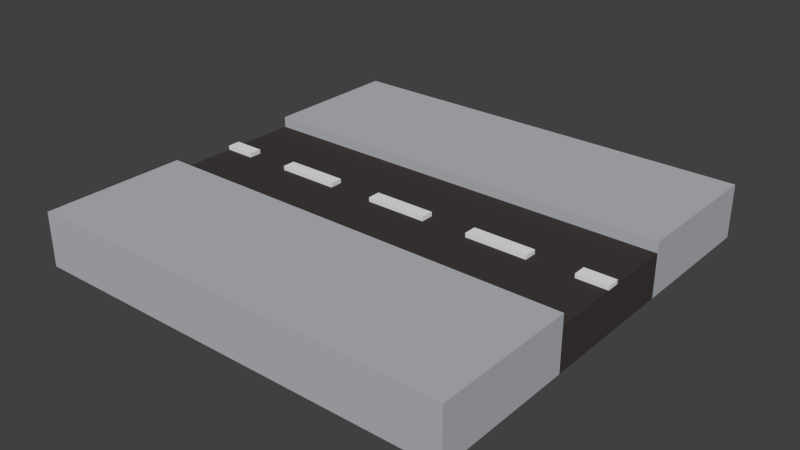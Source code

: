 # Source: Street_Straight.blend  (saved by Blender 2.76.0; exported with 4.5.12 LTS)
import bpy
from mathutils import Matrix  # noqa: F401  (used for matrix-valued properties, if any)

bpy.ops.wm.read_factory_settings(use_empty=True)
scene = bpy.context.scene
scene.name = 'Scene'

# ---- collections
col_collection_1 = bpy.data.collections.new('Collection 1'); scene.collection.children.link(col_collection_1)

# ---- materials (node trees are filled in below, after node groups)
mat_grey = bpy.data.materials.new('Grey')
mat_grey.alpha_threshold = 0.0
mat_grey.diffuse_color = (0.4654, 0.4756, 0.5071, 1.0)
mat_grey.roughness = 0.5
mat_black = bpy.data.materials.new('Black')
mat_black.alpha_threshold = 0.0
mat_black.diffuse_color = (0.05222, 0.04312, 0.04312, 1.0)
mat_black.roughness = 0.5
mat_white = bpy.data.materials.new('White')
mat_white.alpha_threshold = 0.0
mat_white.roughness = 0.5

# ---- material node trees

# ---- world
world_world = bpy.data.worlds.new('World'); scene.world = world_world
world_world.color = (0.05088, 0.05088, 0.05088)
world_world.use_sun_shadow = False
world_world.sun_shadow_jitter_overblur = 0.0
world_world.cycles.sampling_method = 'MANUAL'
world_world.cycles.sample_map_resolution = 256

# ---- meshes
me_cube_003 = bpy.data.meshes.new('Cube.003')
me_cube_003.from_pydata([(1.0, 1.0, -0.1), (1.0, 1.0, 0.1), (1.0, -1.0, -0.1), (1.0, -1.0, 0.1), (-1.0, 1.0, -0.1), (-1.0, 1.0, 0.1), (-1.0, -1.0, -0.1), (-1.0, -1.0, 0.1), (1.0, 0.3333, 0.1), (1.0, -0.3333, 0.1), (1.0, -0.3333, -0.1), (1.0, 0.3333, -0.1), (-1.0, -0.3333, 0.1), (-1.0, 0.3333, 0.1), (-1.0, 0.3333, -0.1), (-1.0, -0.3333, -0.1), (1.0, 0.0303, 0.1), (1.0, -0.0303, 0.1), (1.0, -0.0303, -0.1), (1.0, 0.0303, -0.1), (-1.0, -0.0303, 0.1), (-1.0, 0.0303, 0.1), (-1.0, 0.0303, -0.1), (-1.0, -0.0303, -0.1), (0.8571, -1.0, 0.1), (0.6429, -1.0, 0.1), (0.3571, -1.0, 0.1), (0.1429, -1.0, 0.1), (-0.1429, -1.0, 0.1), (-0.3571, -1.0, 0.1), (-0.6429, -1.0, 0.1), (-0.8571, -1.0, 0.1), (-0.8571, -1.0, -0.1), (-0.6429, -1.0, -0.1), (-0.3571, -1.0, -0.1), (-0.1429, -1.0, -0.1), (0.1429, -1.0, -0.1), (0.3571, -1.0, -0.1), (0.6429, -1.0, -0.1), (0.8571, -1.0, -0.1), (-0.8571, 1.0, 0.1), (-0.6429, 1.0, 0.1), (-0.3571, 1.0, 0.1), (-0.1429, 1.0, 0.1), (0.1429, 1.0, 0.1), (0.3571, 1.0, 0.1), (0.6429, 1.0, 0.1), (0.8571, 1.0, 0.1), (0.8571, 1.0, -0.1), (0.6429, 1.0, -0.1), (0.3571, 1.0, -0.1), (0.1429, 1.0, -0.1), (-0.1429, 1.0, -0.1), (-0.3571, 1.0, -0.1), (-0.6429, 1.0, -0.1), (-0.8571, 1.0, -0.1), (-0.8571, 0.3333, 0.1), (-0.6429, 0.3333, 0.1), (-0.3571, 0.3333, 0.1), (-0.1429, 0.3333, 0.1), (0.1429, 0.3333, 0.1), (0.3571, 0.3333, 0.1), (0.6429, 0.3333, 0.1), (0.8571, 0.3333, 0.1), (-0.8571, -0.3333, 0.1), (-0.6429, -0.3333, 0.1), (-0.3571, -0.3333, 0.1), (-0.1429, -0.3333, 0.1), (0.1429, -0.3333, 0.1), (0.3571, -0.3333, 0.1), (0.6429, -0.3333, 0.1), (0.8571, -0.3333, 0.1), (0.8571, 0.3333, -0.1), (0.6429, 0.3333, -0.1), (0.3571, 0.3333, -0.1), (0.1429, 0.3333, -0.1), (-0.1429, 0.3333, -0.1), (-0.3571, 0.3333, -0.1), (-0.6429, 0.3333, -0.1), (-0.8571, 0.3333, -0.1), (0.8571, -0.3333, -0.1), (0.6429, -0.3333, -0.1), (0.3571, -0.3333, -0.1), (0.1429, -0.3333, -0.1), (-0.1429, -0.3333, -0.1), (-0.3571, -0.3333, -0.1), (-0.6429, -0.3333, -0.1), (-0.8571, -0.3333, -0.1), (0.8571, 0.0303, -0.1), (0.6429, 0.0303, -0.1), (0.3571, 0.0303, -0.1), (0.1429, 0.0303, -0.1), (-0.1429, 0.0303, -0.1), (-0.3571, 0.0303, -0.1), (-0.6429, 0.0303, -0.1), (-0.8571, 0.0303, -0.1), (0.8571, -0.0303, -0.1), (0.6429, -0.0303, -0.1), (0.3571, -0.0303, -0.1), (0.1429, -0.0303, -0.1), (-0.1429, -0.0303, -0.1), (-0.3571, -0.0303, -0.1), (-0.6429, -0.0303, -0.1), (-0.8571, -0.0303, -0.1), (-0.8571, 0.0303, 0.1), (-0.6429, 0.0303, 0.1), (-0.3571, 0.0303, 0.1), (-0.1429, 0.0303, 0.1), (0.1429, 0.0303, 0.1), (0.3571, 0.0303, 0.1), (0.6429, 0.0303, 0.1), (0.8571, 0.0303, 0.1), (-0.8571, -0.0303, 0.1), (0.8571, -0.3333, 0.15), (0.6429, -0.3333, 0.15), (-0.6429, -0.0303, 0.1), (0.3571, -0.3333, 0.15), (0.1429, -0.3333, 0.15), (-0.1429, -0.3333, 0.15), (-0.3571, -0.0303, 0.1), (-0.3571, -0.3333, 0.15), (-0.6429, -0.3333, 0.15), (-0.1429, -0.0303, 0.1), (-0.8571, -0.3333, 0.15), (0.8571, 0.3333, 0.15), (0.6429, 0.3333, 0.15), (0.1429, -0.0303, 0.1), (0.3571, 0.3333, 0.15), (0.1429, 0.3333, 0.15), (0.3571, -0.0303, 0.1), (-0.1429, 0.3333, 0.15), (-0.3571, 0.3333, 0.15), (-0.6429, 0.3333, 0.15), (0.6429, -0.0303, 0.1), (-0.8571, 0.3333, 0.15), (0.8571, 1.0, 0.15), (0.8571, -0.0303, 0.1), (0.6429, 1.0, 0.15), (1.0, 0.0303, 0.12), (1.0, -0.0303, 0.12), (-1.0, -0.0303, 0.12), (-1.0, 0.0303, 0.12), (0.3571, 1.0, 0.15), (0.1429, 1.0, 0.15), (-0.1429, 1.0, 0.15), (-0.8571, 0.0303, 0.12), (-0.6429, 0.0303, 0.12), (-0.3571, 1.0, 0.15), (-0.6429, 1.0, 0.15), (-0.8571, 1.0, 0.15), (-0.3571, 0.0303, 0.12), (-0.1429, 0.0303, 0.12), (-0.8571, -1.0, 0.15), (-0.6429, -1.0, 0.15), (-0.3571, -1.0, 0.15), (0.1429, 0.0303, 0.12), (0.3571, 0.0303, 0.12), (-0.1429, -1.0, 0.15), (0.1429, -1.0, 0.15), (0.3571, -1.0, 0.15), (0.6429, 0.0303, 0.12), (0.8571, 0.0303, 0.12), (0.6429, -1.0, 0.15), (-0.8571, -0.0303, 0.12), (-0.6429, -0.0303, 0.12), (0.8571, -1.0, 0.15), (-1.0, -0.3333, 0.15), (-1.0, -1.0, 0.15), (-0.3571, -0.0303, 0.12), (-0.1429, -0.0303, 0.12), (1.0, 0.3333, 0.15), (1.0, 1.0, 0.15), (-1.0, 1.0, 0.15), (0.1429, -0.0303, 0.12), (0.3571, -0.0303, 0.12), (-1.0, 0.3333, 0.15), (1.0, -1.0, 0.15), (1.0, -0.3333, 0.15), (0.6429, -0.0303, 0.12), (0.8571, -0.0303, 0.12)], [], [(9, 3, 2, 10), (140, 163, 145, 141), (13, 5, 4, 14), (3, 24, 39, 2), (5, 40, 55, 4), (10, 2, 39, 80), (70, 69, 116, 114), (61, 62, 125, 127), (7, 12, 15, 6), (1, 8, 11, 0), (8, 16, 19, 11), (16, 17, 18, 19), (17, 9, 10, 18), (12, 20, 23, 15), (20, 21, 22, 23), (21, 13, 14, 22), (0, 11, 72, 48), (11, 19, 88, 72), (19, 18, 96, 88), (18, 10, 80, 96), (114, 162, 165, 113), (112, 64, 65, 115), (115, 65, 66, 119), (119, 66, 67, 122), (122, 67, 68, 126), (126, 68, 69, 129), (129, 69, 70, 133), (133, 70, 71, 136), (136, 71, 9, 17), (113, 165, 176, 177), (17, 16, 138, 139), (104, 112, 115, 105), (135, 124, 170, 171), (123, 152, 153, 121), (121, 153, 154, 120), (109, 129, 174, 156), (106, 119, 122, 107), (166, 167, 152, 123), (120, 154, 157, 118), (105, 115, 164, 146), (126, 108, 155, 173), (13, 21, 104, 56), (108, 126, 129, 109), (21, 141, 145, 104), (20, 112, 163, 140), (112, 104, 145, 163), (110, 133, 136, 111), (149, 134, 132, 148), (56, 104, 105, 57), (57, 105, 106, 58), (58, 106, 107, 59), (59, 107, 108, 60), (60, 108, 109, 61), (61, 109, 110, 62), (62, 110, 111, 63), (63, 111, 16, 8), (96, 80, 81, 97), (97, 81, 82, 98), (98, 82, 83, 99), (99, 83, 84, 100), (100, 84, 85, 101), (101, 85, 86, 102), (102, 86, 87, 103), (103, 87, 15, 23), (88, 96, 97, 89), (89, 97, 98, 90), (90, 98, 99, 91), (91, 99, 100, 92), (92, 100, 101, 93), (93, 101, 102, 94), (94, 102, 103, 95), (95, 103, 23, 22), (72, 88, 89, 73), (73, 89, 90, 74), (74, 90, 91, 75), (75, 91, 92, 76), (76, 92, 93, 77), (77, 93, 94, 78), (78, 94, 95, 79), (79, 95, 22, 14), (48, 72, 73, 49), (49, 73, 74, 50), (50, 74, 75, 51), (51, 75, 76, 52), (52, 76, 77, 53), (53, 77, 78, 54), (54, 78, 79, 55), (55, 79, 14, 4), (46, 45, 142, 137), (66, 65, 121, 120), (57, 58, 131, 132), (30, 29, 154, 153), (42, 41, 148, 147), (8, 1, 171, 170), (26, 25, 162, 159), (69, 68, 117, 116), (60, 61, 127, 128), (45, 44, 143, 142), (65, 64, 123, 121), (56, 57, 132, 134), (29, 28, 157, 154), (41, 40, 149, 148), (25, 24, 165, 162), (5, 13, 175, 172), (80, 39, 38, 81), (81, 38, 37, 82), (82, 37, 36, 83), (83, 36, 35, 84), (84, 35, 34, 85), (85, 34, 33, 86), (86, 33, 32, 87), (87, 32, 6, 15), (40, 41, 54, 55), (41, 42, 53, 54), (42, 43, 52, 53), (43, 44, 51, 52), (44, 45, 50, 51), (45, 46, 49, 50), (46, 47, 48, 49), (47, 1, 0, 48), (24, 25, 38, 39), (25, 26, 37, 38), (26, 27, 36, 37), (59, 60, 128, 130), (68, 67, 118, 117), (44, 43, 144, 143), (27, 28, 35, 36), (13, 56, 134, 175), (64, 12, 166, 123), (28, 29, 34, 35), (40, 5, 172, 149), (28, 27, 158, 157), (24, 3, 176, 165), (29, 30, 33, 34), (63, 8, 170, 124), (9, 71, 113, 177), (30, 31, 32, 33), (31, 7, 6, 32), (1, 47, 135, 171), (118, 157, 158, 117), (62, 63, 124, 125), (7, 31, 152, 167), (47, 46, 137, 135), (71, 70, 114, 113), (164, 168, 150, 146), (58, 59, 130, 131), (31, 30, 153, 152), (67, 66, 120, 118), (169, 173, 155, 151), (27, 26, 159, 158), (3, 9, 177, 176), (43, 42, 147, 144), (174, 178, 160, 156), (161, 179, 139, 138), (12, 7, 167, 166), (116, 159, 162, 114), (117, 158, 159, 116), (137, 125, 124, 135), (142, 127, 125, 137), (143, 128, 127, 142), (105, 146, 150, 106), (115, 119, 168, 164), (109, 156, 160, 110), (119, 106, 150, 168), (129, 133, 178, 174), (16, 111, 161, 138), (133, 110, 160, 178), (136, 17, 139, 179), (172, 175, 134, 149), (107, 122, 169, 151), (21, 20, 140, 141), (122, 126, 173, 169), (111, 136, 179, 161), (107, 151, 155, 108), (144, 130, 128, 143), (147, 131, 130, 144), (148, 132, 131, 147), (20, 12, 64, 112)])
me_cube_003.polygons.foreach_set('material_index', [0, 2, 0, 0, 0, 0, 0, 0, 0, 0, 1, 1, 1, 1, 1, 1, 0, 0, 0, 0, 0, 1, 1, 1, 1, 1, 1, 1, 1, 0, 2, 1, 0, 0, 0, 2, 1, 0, 0, 2, 2, 1, 1, 2, 2, 2, 1, 0, 1, 1, 1, 1, 1, 1, 1, 1, 0, 0, 0, 0, 0, 0, 0, 0, 0, 0, 0, 0, 0, 0, 0, 0, 0, 0, 0, 0, 0, 0, 0, 0, 0, 0, 0, 0, 0, 0, 0, 0, 0, 0, 0, 0, 0, 0, 0, 0, 0, 0, 0, 0, 0, 0, 0, 0, 0, 0, 0, 0, 0, 0, 0, 0, 0, 0, 0, 0, 0, 0, 0, 0, 0, 0, 0, 0, 0, 0, 0, 0, 0, 0, 0, 0, 0, 0, 0, 0, 0, 0, 0, 0, 0, 0, 0, 0, 2, 0, 0, 0, 2, 0, 0, 0, 2, 2, 0, 0, 0, 0, 0, 0, 2, 2, 2, 2, 2, 2, 2, 2, 0, 2, 2, 2, 2, 2, 0, 0, 0, 1])
me_cube_003.materials.append(mat_grey)
me_cube_003.materials.append(mat_black)
me_cube_003.materials.append(mat_white)
me_cube_003.use_remesh_preserve_volume = False
me_cube_003.use_remesh_preserve_attributes = False
me_cube_003.use_mirror_vertex_groups = False
me_cube_003.update()

# ---- objects
ob_street_straight = bpy.data.objects.new('Street_Straight', me_cube_003)

# ---- transforms, parenting, visibility, modifiers, constraints
ob_street_straight.location = (0.0, 0.0, 0.0)
ob_street_straight.lineart.crease_threshold = 0.0

# ---- collection membership
col_collection_1.objects.link(ob_street_straight)

# ---- scene / render settings (as saved in the file)
scene.frame_start = 1; scene.frame_end = 250; scene.frame_set(1)
scene.render.engine = 'CYCLES'
scene.render.resolution_percentage = 50
scene.render.dither_intensity = 0.0
scene.cycles.use_denoising = False
scene.cycles.samples = 10
scene.cycles.sampling_pattern = 'TABULATED_SOBOL'
scene.cycles.light_sampling_threshold = 0.0
scene.cycles.use_adaptive_sampling = False
scene.cycles.use_light_tree = False
scene.cycles.blur_glossy = 0.0
scene.cycles.pixel_filter_type = 'GAUSSIAN'
scene.cycles.sample_clamp_indirect = 0.0
scene.view_settings.view_transform = 'Standard'
bpy.context.view_layer.update()

# ---- added for rendering (the .blend has no active camera and no usable light): camera, sun
cam_auto = bpy.data.cameras.new('AutoCamera')
cam_auto.lens = 50.0
cam_auto.sensor_width = 36.0
cam_auto.clip_end = 1000.0
ob_auto_camera = bpy.data.objects.new('AutoCamera', cam_auto)
scene.collection.objects.link(ob_auto_camera)
ob_auto_camera.location = (2.62713, -3.15256, 2.12671)
ob_auto_camera.rotation_euler = (1.09748, -7.21219e-08, 0.694738)
scene.camera = ob_auto_camera
light_auto_sun = bpy.data.lights.new('AutoSun', 'SUN')
light_auto_sun.energy = 3.0
light_auto_sun.angle = 0.0523599
ob_auto_sun = bpy.data.objects.new('AutoSun', light_auto_sun)
scene.collection.objects.link(ob_auto_sun)
ob_auto_sun.rotation_euler = (0.872665, 0.174533, 0.523599)
bpy.context.view_layer.update()
